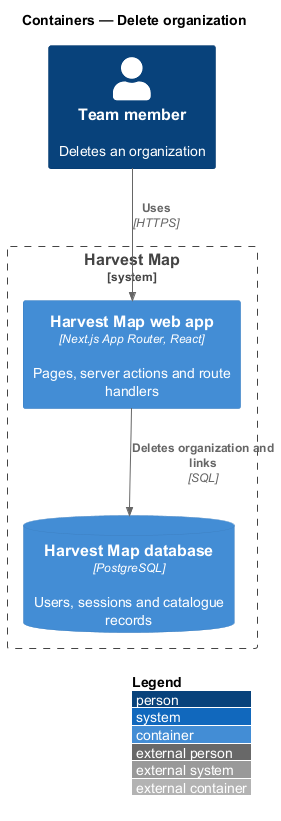

The diagram above was rendered by PlantUML. Its source (embedded in the PNG):
@startuml
!include <C4/C4_Container>
LAYOUT_WITH_LEGEND()
title Containers — Delete organization

Person(member, "Team member", "Deletes an organization")
System_Boundary(hm, "Harvest Map") {
  Container(web, "Harvest Map web app", "Next.js App Router, React", "Pages, server actions and route handlers")
  ContainerDb(db, "Harvest Map database", "PostgreSQL", "Users, sessions and catalogue records")
}
Rel(member, web, "Uses", "HTTPS")
Rel(web, db, "Deletes organization and links", "SQL")
@enduml